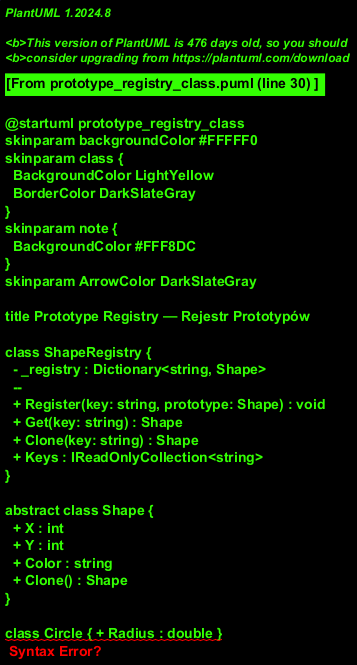

The diagram above was rendered by PlantUML. Its source (embedded in the PNG):
@startuml prototype_registry_class
skinparam backgroundColor #FFFFF0
skinparam class {
  BackgroundColor LightYellow
  BorderColor DarkSlateGray
}
skinparam note {
  BackgroundColor #FFF8DC
}
skinparam ArrowColor DarkSlateGray

title Prototype Registry — Rejestr Prototypów

class ShapeRegistry {
  - _registry : Dictionary<string, Shape>
  --
  + Register(key: string, prototype: Shape) : void
  + Get(key: string) : Shape
  + Clone(key: string) : Shape
  + Keys : IReadOnlyCollection<string>
}

abstract class Shape {
  + X : int
  + Y : int
  + Color : string
  + Clone() : Shape
}

class Circle { + Radius : double }
class Rectangle { + Width : double\n+ Height : double }

ShapeRegistry "1" o-- "0..*" Shape : przechowuje prototypy
Shape <|-- Circle
Shape <|-- Rectangle

note bottom of ShapeRegistry
  Wzorzec "Prototype Manager" (GoF):
  rejestr gotowych prototypów.
  Klient pyta po kluczu (nazwie),
  dostaje sklonowany egzemplarz.
  
  Przykładowe klucze:
  "mały-czerwony-okrąg"
  "duży-niebieski-prostokąt"
end note

@enduml